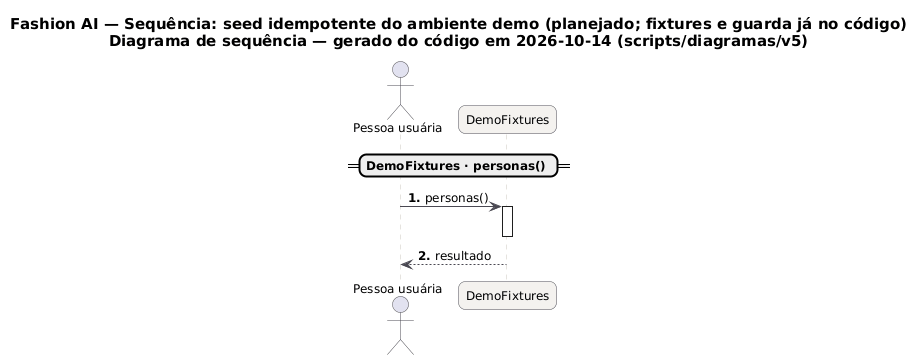

The diagram above was rendered by PlantUML. Its source (embedded in the PNG):
@startuml DEMO_Sequencia_Seed
skinparam backgroundColor #FFFFFF
skinparam shadowing false
skinparam defaultFontName "DejaVu Sans"
skinparam defaultFontSize 12
skinparam titleFontSize 15
skinparam roundcorner 14
skinparam ArrowColor #52606D
skinparam note {
  BackgroundColor #FFFDEB
  BorderColor #D8CE78
  FontColor #554F24
}
skinparam sequence {
  ArrowColor #4A4852
  LifeLineBorderColor #CBC6BE
  ParticipantBackgroundColor #F4F2EF
  ParticipantBorderColor #4A4852
  ActorBorderColor #4A4852
  GroupBorderColor #CBC6BE
  GroupBackgroundColor #FAF8F5
}
autonumber "<b>0."
title Fashion AI — Sequência: seed idempotente do ambiente demo (planejado; fixtures e guarda já no código)\nDiagrama de sequência — gerado do código em 2026-10-14 (scripts/diagramas/v5)

actor "Pessoa usuária" as U
participant "DemoFixtures" as DemoFixtures
== DemoFixtures · personas() ==
U -> DemoFixtures : personas()
activate DemoFixtures
deactivate DemoFixtures
DemoFixtures --> U : resultado
@enduml